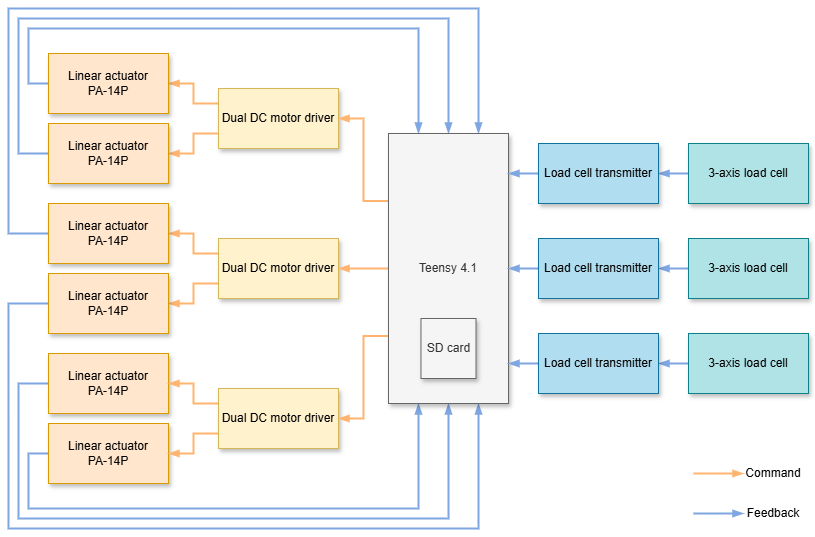

The diagram above was exported from draw.io. Its source (the exported page's mxGraphModel, read from the mxfile embedded in the PNG):
<mxGraphModel dx="1042" dy="626" grid="1" gridSize="10" guides="1" tooltips="1" connect="1" arrows="1" fold="1" page="1" pageScale="1" pageWidth="850" pageHeight="1100" math="0" shadow="0">
  <root>
    <mxCell id="0" />
    <mxCell id="1" parent="0" />
    <mxCell id="a2ycd8O3iSkaphpUCzYv-12" style="edgeStyle=orthogonalEdgeStyle;rounded=0;orthogonalLoop=1;jettySize=auto;html=1;exitX=1;exitY=0.5;exitDx=0;exitDy=0;entryX=0;entryY=0.25;entryDx=0;entryDy=0;endArrow=none;endFill=1;strokeWidth=2;startFill=1;startArrow=blockThin;strokeColor=#FFB570;" parent="1" source="a2ycd8O3iSkaphpUCzYv-1" target="a2ycd8O3iSkaphpUCzYv-2" edge="1">
      <mxGeometry relative="1" as="geometry" />
    </mxCell>
    <mxCell id="a2ycd8O3iSkaphpUCzYv-30" style="edgeStyle=orthogonalEdgeStyle;rounded=0;orthogonalLoop=1;jettySize=auto;html=1;exitX=0;exitY=0.5;exitDx=0;exitDy=0;entryX=0.25;entryY=0;entryDx=0;entryDy=0;endArrow=blockThin;endFill=1;strokeWidth=2;strokeColor=#7EA6E0;" parent="1" source="a2ycd8O3iSkaphpUCzYv-1" target="a2ycd8O3iSkaphpUCzYv-11" edge="1">
      <mxGeometry relative="1" as="geometry">
        <Array as="points">
          <mxPoint x="50" y="125" />
          <mxPoint x="50" y="70" />
          <mxPoint x="440" y="70" />
        </Array>
      </mxGeometry>
    </mxCell>
    <mxCell id="a2ycd8O3iSkaphpUCzYv-1" value="Linear actuator&lt;div&gt;PA-14P&lt;/div&gt;" style="rounded=0;whiteSpace=wrap;html=1;aspect=fixed;fillColor=#ffe6cc;strokeColor=#d79b00;shadow=1;" parent="1" vertex="1">
      <mxGeometry x="70" y="95" width="120" height="60" as="geometry" />
    </mxCell>
    <mxCell id="a2ycd8O3iSkaphpUCzYv-2" value="Dual DC motor driver" style="rounded=0;whiteSpace=wrap;html=1;fillColor=#fff2cc;strokeColor=#d6b656;shadow=1;" parent="1" vertex="1">
      <mxGeometry x="240" y="130" width="120" height="60" as="geometry" />
    </mxCell>
    <mxCell id="a2ycd8O3iSkaphpUCzYv-35" style="edgeStyle=orthogonalEdgeStyle;rounded=0;orthogonalLoop=1;jettySize=auto;html=1;exitX=0;exitY=0.5;exitDx=0;exitDy=0;entryX=0.5;entryY=1;entryDx=0;entryDy=0;endArrow=blockThin;endFill=1;strokeWidth=2;strokeColor=#7EA6E0;" parent="1" source="a2ycd8O3iSkaphpUCzYv-3" target="a2ycd8O3iSkaphpUCzYv-11" edge="1">
      <mxGeometry relative="1" as="geometry">
        <Array as="points">
          <mxPoint x="40" y="425" />
          <mxPoint x="40" y="560" />
          <mxPoint x="470" y="560" />
        </Array>
      </mxGeometry>
    </mxCell>
    <mxCell id="a2ycd8O3iSkaphpUCzYv-3" value="Linear actuator&lt;div&gt;PA-14P&lt;/div&gt;" style="rounded=0;whiteSpace=wrap;html=1;fillColor=#ffe6cc;strokeColor=#d79b00;shadow=1;" parent="1" vertex="1">
      <mxGeometry x="70" y="395" width="120" height="60" as="geometry" />
    </mxCell>
    <mxCell id="a2ycd8O3iSkaphpUCzYv-13" style="edgeStyle=orthogonalEdgeStyle;rounded=0;orthogonalLoop=1;jettySize=auto;html=1;exitX=1;exitY=0.5;exitDx=0;exitDy=0;endArrow=none;endFill=1;strokeWidth=2;startFill=1;startArrow=blockThin;entryX=0;entryY=0.75;entryDx=0;entryDy=0;strokeColor=#FFB570;" parent="1" source="a2ycd8O3iSkaphpUCzYv-4" target="a2ycd8O3iSkaphpUCzYv-2" edge="1">
      <mxGeometry relative="1" as="geometry">
        <mxPoint x="240" y="160" as="targetPoint" />
      </mxGeometry>
    </mxCell>
    <mxCell id="a2ycd8O3iSkaphpUCzYv-32" style="edgeStyle=orthogonalEdgeStyle;rounded=0;orthogonalLoop=1;jettySize=auto;html=1;exitX=0;exitY=0.5;exitDx=0;exitDy=0;entryX=0.5;entryY=0;entryDx=0;entryDy=0;strokeWidth=2;endArrow=blockThin;endFill=1;strokeColor=#7EA6E0;" parent="1" source="a2ycd8O3iSkaphpUCzYv-4" target="a2ycd8O3iSkaphpUCzYv-11" edge="1">
      <mxGeometry relative="1" as="geometry">
        <Array as="points">
          <mxPoint x="40" y="195" />
          <mxPoint x="40" y="60" />
          <mxPoint x="470" y="60" />
        </Array>
      </mxGeometry>
    </mxCell>
    <mxCell id="a2ycd8O3iSkaphpUCzYv-4" value="Linear actuator&lt;div&gt;PA-14P&lt;/div&gt;" style="rounded=0;whiteSpace=wrap;html=1;fillColor=#ffe6cc;strokeColor=#d79b00;shadow=1;" parent="1" vertex="1">
      <mxGeometry x="70" y="165" width="120" height="60" as="geometry" />
    </mxCell>
    <mxCell id="a2ycd8O3iSkaphpUCzYv-14" style="edgeStyle=orthogonalEdgeStyle;rounded=0;orthogonalLoop=1;jettySize=auto;html=1;exitX=1;exitY=0.5;exitDx=0;exitDy=0;entryX=0;entryY=0.25;entryDx=0;entryDy=0;endArrow=none;endFill=1;strokeWidth=2;startArrow=blockThin;startFill=1;strokeColor=#FFB570;" parent="1" source="a2ycd8O3iSkaphpUCzYv-5" target="a2ycd8O3iSkaphpUCzYv-9" edge="1">
      <mxGeometry relative="1" as="geometry" />
    </mxCell>
    <mxCell id="a2ycd8O3iSkaphpUCzYv-33" style="edgeStyle=orthogonalEdgeStyle;rounded=0;orthogonalLoop=1;jettySize=auto;html=1;exitX=0;exitY=0.5;exitDx=0;exitDy=0;entryX=0.75;entryY=0;entryDx=0;entryDy=0;strokeWidth=2;endArrow=blockThin;endFill=1;strokeColor=#7EA6E0;" parent="1" source="a2ycd8O3iSkaphpUCzYv-5" target="a2ycd8O3iSkaphpUCzYv-11" edge="1">
      <mxGeometry relative="1" as="geometry">
        <Array as="points">
          <mxPoint x="30" y="275" />
          <mxPoint x="30" y="50" />
          <mxPoint x="500" y="50" />
        </Array>
      </mxGeometry>
    </mxCell>
    <mxCell id="a2ycd8O3iSkaphpUCzYv-5" value="Linear actuator&lt;div&gt;PA-14P&lt;/div&gt;" style="rounded=0;whiteSpace=wrap;html=1;fillColor=#ffe6cc;strokeColor=#d79b00;shadow=1;" parent="1" vertex="1">
      <mxGeometry x="70" y="245" width="120" height="60" as="geometry" />
    </mxCell>
    <mxCell id="a2ycd8O3iSkaphpUCzYv-15" style="edgeStyle=orthogonalEdgeStyle;rounded=0;orthogonalLoop=1;jettySize=auto;html=1;exitX=1;exitY=0.5;exitDx=0;exitDy=0;strokeWidth=2;endArrow=none;endFill=1;startArrow=blockThin;startFill=1;entryX=0;entryY=0.75;entryDx=0;entryDy=0;strokeColor=#FFB570;" parent="1" source="a2ycd8O3iSkaphpUCzYv-6" target="a2ycd8O3iSkaphpUCzYv-9" edge="1">
      <mxGeometry relative="1" as="geometry">
        <mxPoint x="240" y="310" as="targetPoint" />
      </mxGeometry>
    </mxCell>
    <mxCell id="a2ycd8O3iSkaphpUCzYv-36" style="edgeStyle=orthogonalEdgeStyle;rounded=0;orthogonalLoop=1;jettySize=auto;html=1;exitX=0;exitY=0.5;exitDx=0;exitDy=0;entryX=0.75;entryY=1;entryDx=0;entryDy=0;strokeWidth=2;endArrow=blockThin;endFill=1;strokeColor=#7EA6E0;" parent="1" source="a2ycd8O3iSkaphpUCzYv-6" target="a2ycd8O3iSkaphpUCzYv-11" edge="1">
      <mxGeometry relative="1" as="geometry">
        <Array as="points">
          <mxPoint x="30" y="345" />
          <mxPoint x="30" y="570" />
          <mxPoint x="500" y="570" />
        </Array>
      </mxGeometry>
    </mxCell>
    <mxCell id="a2ycd8O3iSkaphpUCzYv-6" value="Linear actuator&lt;div&gt;PA-14P&lt;/div&gt;" style="rounded=0;whiteSpace=wrap;html=1;fillColor=#ffe6cc;strokeColor=#d79b00;shadow=1;" parent="1" vertex="1">
      <mxGeometry x="70" y="315" width="120" height="60" as="geometry" />
    </mxCell>
    <mxCell id="a2ycd8O3iSkaphpUCzYv-34" style="edgeStyle=orthogonalEdgeStyle;rounded=0;orthogonalLoop=1;jettySize=auto;html=1;exitX=0;exitY=0.5;exitDx=0;exitDy=0;entryX=0.25;entryY=1;entryDx=0;entryDy=0;endArrow=blockThin;endFill=1;strokeWidth=2;strokeColor=#7EA6E0;" parent="1" source="a2ycd8O3iSkaphpUCzYv-7" target="a2ycd8O3iSkaphpUCzYv-11" edge="1">
      <mxGeometry relative="1" as="geometry">
        <Array as="points">
          <mxPoint x="50" y="495" />
          <mxPoint x="50" y="550" />
          <mxPoint x="440" y="550" />
        </Array>
      </mxGeometry>
    </mxCell>
    <mxCell id="a2ycd8O3iSkaphpUCzYv-7" value="Linear actuator&lt;div&gt;PA-14P&lt;/div&gt;" style="rounded=0;whiteSpace=wrap;html=1;fillColor=#ffe6cc;strokeColor=#d79b00;shadow=1;" parent="1" vertex="1">
      <mxGeometry x="70" y="465" width="120" height="60" as="geometry" />
    </mxCell>
    <mxCell id="a2ycd8O3iSkaphpUCzYv-9" value="Dual DC motor driver" style="rounded=0;whiteSpace=wrap;html=1;fillColor=#fff2cc;strokeColor=#d6b656;shadow=1;" parent="1" vertex="1">
      <mxGeometry x="240" y="280" width="120" height="60" as="geometry" />
    </mxCell>
    <mxCell id="a2ycd8O3iSkaphpUCzYv-25" style="edgeStyle=orthogonalEdgeStyle;rounded=0;orthogonalLoop=1;jettySize=auto;html=1;exitX=0;exitY=0.25;exitDx=0;exitDy=0;entryX=1;entryY=0.5;entryDx=0;entryDy=0;strokeWidth=2;endArrow=blockThin;endFill=1;strokeColor=#FFB570;" parent="1" source="a2ycd8O3iSkaphpUCzYv-10" target="a2ycd8O3iSkaphpUCzYv-3" edge="1">
      <mxGeometry relative="1" as="geometry" />
    </mxCell>
    <mxCell id="a2ycd8O3iSkaphpUCzYv-26" style="edgeStyle=orthogonalEdgeStyle;rounded=0;orthogonalLoop=1;jettySize=auto;html=1;exitX=0;exitY=0.75;exitDx=0;exitDy=0;strokeWidth=2;endArrow=blockThin;endFill=1;strokeColor=#FFB570;" parent="1" source="a2ycd8O3iSkaphpUCzYv-10" target="a2ycd8O3iSkaphpUCzYv-7" edge="1">
      <mxGeometry relative="1" as="geometry" />
    </mxCell>
    <mxCell id="a2ycd8O3iSkaphpUCzYv-10" value="Dual DC motor driver" style="rounded=0;whiteSpace=wrap;html=1;fillColor=#fff2cc;strokeColor=#d6b656;shadow=1;" parent="1" vertex="1">
      <mxGeometry x="240" y="430" width="120" height="60" as="geometry" />
    </mxCell>
    <mxCell id="a2ycd8O3iSkaphpUCzYv-22" style="edgeStyle=orthogonalEdgeStyle;rounded=0;orthogonalLoop=1;jettySize=auto;html=1;exitX=0;exitY=0.25;exitDx=0;exitDy=0;entryX=1;entryY=0.5;entryDx=0;entryDy=0;strokeWidth=2;endArrow=blockThin;endFill=1;strokeColor=#FFB570;" parent="1" source="a2ycd8O3iSkaphpUCzYv-11" target="a2ycd8O3iSkaphpUCzYv-2" edge="1">
      <mxGeometry relative="1" as="geometry" />
    </mxCell>
    <mxCell id="a2ycd8O3iSkaphpUCzYv-23" style="edgeStyle=orthogonalEdgeStyle;rounded=0;orthogonalLoop=1;jettySize=auto;html=1;exitX=0;exitY=0.5;exitDx=0;exitDy=0;entryX=1;entryY=0.5;entryDx=0;entryDy=0;strokeWidth=2;endArrow=blockThin;endFill=1;strokeColor=#FFB570;" parent="1" source="a2ycd8O3iSkaphpUCzYv-11" target="a2ycd8O3iSkaphpUCzYv-9" edge="1">
      <mxGeometry relative="1" as="geometry" />
    </mxCell>
    <mxCell id="a2ycd8O3iSkaphpUCzYv-24" style="edgeStyle=orthogonalEdgeStyle;rounded=0;orthogonalLoop=1;jettySize=auto;html=1;exitX=0;exitY=0.75;exitDx=0;exitDy=0;entryX=1;entryY=0.5;entryDx=0;entryDy=0;endArrow=blockThin;endFill=1;strokeWidth=2;strokeColor=#FFB570;" parent="1" source="a2ycd8O3iSkaphpUCzYv-11" target="a2ycd8O3iSkaphpUCzYv-10" edge="1">
      <mxGeometry relative="1" as="geometry" />
    </mxCell>
    <mxCell id="a2ycd8O3iSkaphpUCzYv-11" value="Teensy 4.1" style="rounded=0;whiteSpace=wrap;html=1;points=[[0,0,0,0,0],[0,0.25,0,0,0],[0,0.5,0,0,0],[0,0.75,0,0,0],[0,1,0,0,0],[0.25,0,0,0,0],[0.25,1,0,0,0],[0.5,0,0,0,0],[0.5,1,0,0,0],[0.75,0,0,0,0],[0.75,1,0,0,0],[1,0,0,0,0],[1,0.15,0,0,0],[1,0.5,0,0,0],[1,0.85,0,0,0],[1,1,0,0,0]];fillColor=#f5f5f5;strokeColor=#666666;fontColor=#333333;shadow=1;" parent="1" vertex="1">
      <mxGeometry x="410" y="175" width="120" height="270" as="geometry" />
    </mxCell>
    <mxCell id="a2ycd8O3iSkaphpUCzYv-41" style="edgeStyle=orthogonalEdgeStyle;rounded=0;orthogonalLoop=1;jettySize=auto;html=1;exitX=0;exitY=0.5;exitDx=0;exitDy=0;entryX=1;entryY=0.5;entryDx=0;entryDy=0;endArrow=blockThin;endFill=1;strokeWidth=2;strokeColor=#7EA6E0;" parent="1" source="a2ycd8O3iSkaphpUCzYv-27" target="a2ycd8O3iSkaphpUCzYv-37" edge="1">
      <mxGeometry relative="1" as="geometry" />
    </mxCell>
    <mxCell id="a2ycd8O3iSkaphpUCzYv-27" value="3-axis load cell" style="rounded=0;whiteSpace=wrap;html=1;shadow=1;fillColor=#b0e3e6;strokeColor=#0e8088;" parent="1" vertex="1">
      <mxGeometry x="710" y="185" width="120" height="60" as="geometry" />
    </mxCell>
    <mxCell id="a2ycd8O3iSkaphpUCzYv-49" style="edgeStyle=orthogonalEdgeStyle;rounded=0;orthogonalLoop=1;jettySize=auto;html=1;exitX=0;exitY=0.5;exitDx=0;exitDy=0;entryX=1;entryY=0.5;entryDx=0;entryDy=0;endArrow=blockThin;endFill=1;strokeWidth=2;strokeColor=#7EA6E0;" parent="1" source="a2ycd8O3iSkaphpUCzYv-28" target="a2ycd8O3iSkaphpUCzYv-39" edge="1">
      <mxGeometry relative="1" as="geometry" />
    </mxCell>
    <mxCell id="a2ycd8O3iSkaphpUCzYv-28" value="3-axis load cell" style="rounded=0;whiteSpace=wrap;html=1;shadow=1;fillColor=#b0e3e6;strokeColor=#0e8088;" parent="1" vertex="1">
      <mxGeometry x="710" y="280" width="120" height="60" as="geometry" />
    </mxCell>
    <mxCell id="a2ycd8O3iSkaphpUCzYv-50" style="edgeStyle=orthogonalEdgeStyle;rounded=0;orthogonalLoop=1;jettySize=auto;html=1;exitX=0;exitY=0.5;exitDx=0;exitDy=0;entryX=1;entryY=0.5;entryDx=0;entryDy=0;endArrow=blockThin;endFill=1;strokeWidth=2;strokeColor=#7EA6E0;" parent="1" source="a2ycd8O3iSkaphpUCzYv-29" target="a2ycd8O3iSkaphpUCzYv-40" edge="1">
      <mxGeometry relative="1" as="geometry" />
    </mxCell>
    <mxCell id="a2ycd8O3iSkaphpUCzYv-29" value="3-axis load cell" style="rounded=0;whiteSpace=wrap;html=1;shadow=1;fillColor=#b0e3e6;strokeColor=#0e8088;" parent="1" vertex="1">
      <mxGeometry x="710" y="375" width="120" height="60" as="geometry" />
    </mxCell>
    <mxCell id="a2ycd8O3iSkaphpUCzYv-46" style="edgeStyle=orthogonalEdgeStyle;rounded=0;orthogonalLoop=1;jettySize=auto;html=1;exitX=0;exitY=0.5;exitDx=0;exitDy=0;entryX=1;entryY=0.15;entryDx=0;entryDy=0;endArrow=blockThin;endFill=1;strokeWidth=2;strokeColor=#7EA6E0;entryPerimeter=0;" parent="1" source="a2ycd8O3iSkaphpUCzYv-37" target="a2ycd8O3iSkaphpUCzYv-11" edge="1">
      <mxGeometry relative="1" as="geometry" />
    </mxCell>
    <mxCell id="a2ycd8O3iSkaphpUCzYv-37" value="Load cell transmitter" style="rounded=0;whiteSpace=wrap;html=1;fillColor=#b1ddf0;strokeColor=#10739e;shadow=1;" parent="1" vertex="1">
      <mxGeometry x="560" y="185" width="120" height="60" as="geometry" />
    </mxCell>
    <mxCell id="a2ycd8O3iSkaphpUCzYv-47" style="edgeStyle=orthogonalEdgeStyle;rounded=0;orthogonalLoop=1;jettySize=auto;html=1;exitX=0;exitY=0.5;exitDx=0;exitDy=0;entryX=1;entryY=0.5;entryDx=0;entryDy=0;endArrow=blockThin;endFill=1;strokeWidth=2;strokeColor=#7EA6E0;" parent="1" source="a2ycd8O3iSkaphpUCzYv-39" target="a2ycd8O3iSkaphpUCzYv-11" edge="1">
      <mxGeometry relative="1" as="geometry" />
    </mxCell>
    <mxCell id="a2ycd8O3iSkaphpUCzYv-39" value="Load cell transmitter" style="rounded=0;whiteSpace=wrap;html=1;fillColor=#b1ddf0;strokeColor=#10739e;shadow=1;" parent="1" vertex="1">
      <mxGeometry x="560" y="280" width="120" height="60" as="geometry" />
    </mxCell>
    <mxCell id="a2ycd8O3iSkaphpUCzYv-48" style="edgeStyle=orthogonalEdgeStyle;rounded=0;orthogonalLoop=1;jettySize=auto;html=1;exitX=0;exitY=0.5;exitDx=0;exitDy=0;endArrow=blockThin;endFill=1;strokeWidth=2;strokeColor=#7EA6E0;entryX=1;entryY=0.85;entryDx=0;entryDy=0;entryPerimeter=0;" parent="1" source="a2ycd8O3iSkaphpUCzYv-40" target="a2ycd8O3iSkaphpUCzYv-11" edge="1">
      <mxGeometry relative="1" as="geometry">
        <mxPoint x="540" y="400" as="targetPoint" />
      </mxGeometry>
    </mxCell>
    <mxCell id="a2ycd8O3iSkaphpUCzYv-40" value="Load cell transmitter" style="rounded=0;whiteSpace=wrap;html=1;fillColor=#b1ddf0;strokeColor=#10739e;shadow=1;" parent="1" vertex="1">
      <mxGeometry x="560" y="375" width="120" height="60" as="geometry" />
    </mxCell>
    <mxCell id="a2ycd8O3iSkaphpUCzYv-56" value="" style="rounded=0;whiteSpace=wrap;html=1;strokeColor=none;" parent="1" vertex="1">
      <mxGeometry x="715" y="515" width="50" height="40" as="geometry" />
    </mxCell>
    <mxCell id="a2ycd8O3iSkaphpUCzYv-57" style="edgeStyle=none;rounded=0;orthogonalLoop=1;jettySize=auto;html=1;exitX=0;exitY=0;exitDx=0;exitDy=0;entryX=1;entryY=0;entryDx=0;entryDy=0;strokeWidth=2;endArrow=blockThin;endFill=1;strokeColor=#FFB570;" parent="1" source="a2ycd8O3iSkaphpUCzYv-56" target="a2ycd8O3iSkaphpUCzYv-56" edge="1">
      <mxGeometry relative="1" as="geometry" />
    </mxCell>
    <mxCell id="a2ycd8O3iSkaphpUCzYv-58" style="edgeStyle=none;rounded=0;orthogonalLoop=1;jettySize=auto;html=1;exitX=0;exitY=1;exitDx=0;exitDy=0;entryX=1;entryY=1;entryDx=0;entryDy=0;strokeWidth=2;endArrow=blockThin;endFill=1;strokeColor=#7EA6E0;" parent="1" source="a2ycd8O3iSkaphpUCzYv-56" target="a2ycd8O3iSkaphpUCzYv-56" edge="1">
      <mxGeometry relative="1" as="geometry" />
    </mxCell>
    <mxCell id="a2ycd8O3iSkaphpUCzYv-59" value="Command" style="text;html=1;align=center;verticalAlign=middle;whiteSpace=wrap;rounded=0;" parent="1" vertex="1">
      <mxGeometry x="765" y="500" width="60" height="30" as="geometry" />
    </mxCell>
    <mxCell id="a2ycd8O3iSkaphpUCzYv-60" value="Feedback" style="text;html=1;align=center;verticalAlign=middle;whiteSpace=wrap;rounded=0;" parent="1" vertex="1">
      <mxGeometry x="765" y="540" width="60" height="30" as="geometry" />
    </mxCell>
    <mxCell id="EU4mN0zGNx1RbvLTTYAR-1" value="SD card" style="rounded=0;whiteSpace=wrap;html=1;shadow=1;fillColor=#f5f5f5;fontColor=#333333;strokeColor=#666666;" vertex="1" parent="1">
      <mxGeometry x="442.5" y="360" width="55" height="60" as="geometry" />
    </mxCell>
  </root>
</mxGraphModel>